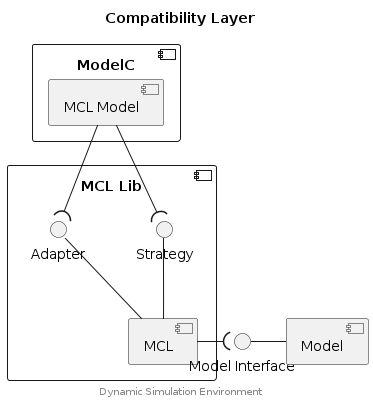

The diagram above was rendered by PlantUML. Its source (embedded in the PNG):
@startuml mcl-component

title Compatibility Layer

component "ModelC" {
	component "MCL Model" as MCLmodel
}
component "MCL Lib" {
  interface "Strategy" as Sif
  interface "Adapter" as Aif
  component "MCL" as MCL
}
interface "Model Interface" as Mif
component "Model" as Model

MCLmodel --( Sif
MCLmodel --( Aif
Sif -- MCL
Aif -- MCL
MCL -( Mif
Mif - Model


center footer Dynamic Simulation Environment

@enduml